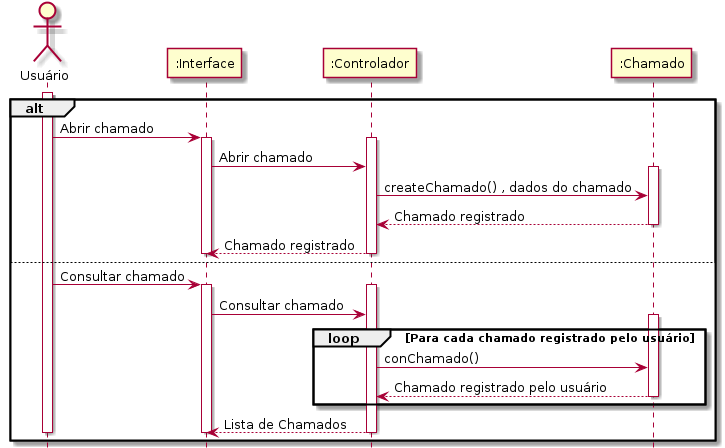

The diagram above was rendered by PlantUML. Its source (embedded in the PNG):
@startuml

	hide footbox
	actor "Usuário"
	
		activate "Usuário"
	alt
			"Usuário" -> ":Interface" : Abrir chamado
			activate ":Interface"
				activate ":Controlador"
					":Interface" -> ":Controlador" : Abrir chamado
					activate ":Chamado"
						":Controlador" -> ":Chamado" : createChamado() , dados do chamado
						":Chamado" --> ":Controlador" : Chamado registrado
					deactivate ":Chamado"
					":Controlador" --> ":Interface" : Chamado registrado
				deactivate ":Controlador"
			deactivate ":Interface"
		
	else
		
			"Usuário" -> ":Interface" : Consultar chamado
			activate ":Interface"
				activate ":Controlador"
					":Interface" -> ":Controlador" : Consultar chamado
					activate ":Chamado"
						loop Para cada chamado registrado pelo usuário
							":Controlador" -> ":Chamado" : conChamado()
							":Chamado" --> ":Controlador" : Chamado registrado pelo usuário
						end
					deactivate ":Chamado"
					":Controlador" --> ":Interface" : Lista de Chamados
				deactivate ":Controlador"
			deactivate ":Interface"
		deactivate "Usuário"
	end
@enduml